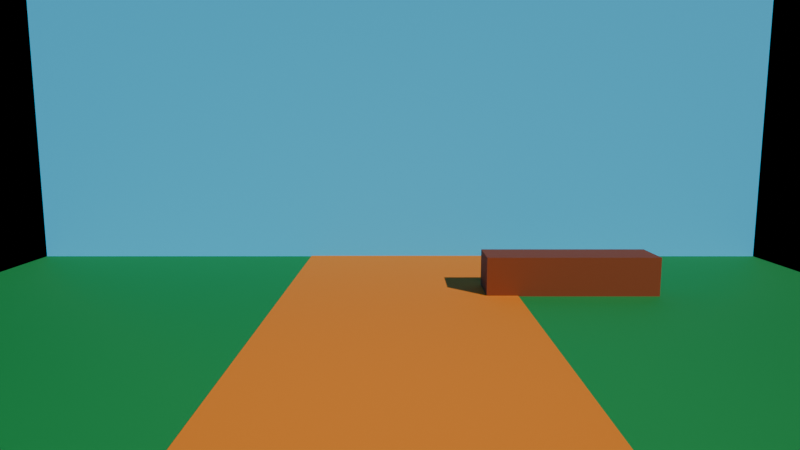 # Source: bg_park.blend  (saved by Blender 5.2.45; exported with 4.5.12 LTS)
import bpy
from mathutils import Matrix  # noqa: F401  (used for matrix-valued properties, if any)

bpy.ops.wm.read_factory_settings(use_empty=True)
scene = bpy.context.scene
scene.name = 'Scene'

# ---- materials (node trees are filled in below, after node groups)
mat_parkgrass = bpy.data.materials.new('ParkGrass')
mat_parkpath = bpy.data.materials.new('ParkPath')
mat_parksky = bpy.data.materials.new('ParkSky')
mat_parkwood = bpy.data.materials.new('ParkWood')

# ---- material node trees
mat_parkgrass.use_nodes = True; mat_parkgrass.node_tree.nodes.clear()
_N = mat_parkgrass.node_tree.nodes; _L = mat_parkgrass.node_tree.links
n0 = _N.new('ShaderNodeBsdfPrincipled'); n0.name = 'Principled BSDF'; n0.location = (-200, 100)
n0.inputs[0].default_value = (0.004116, 0.2195, 0.04299, 1.0)
n0.inputs[2].default_value = 0.8
n0.inputs[10].default_value = 0.005
n1 = _N.new('ShaderNodeOutputMaterial'); n1.name = 'Material Output'; n1.location = (200, 100)
_L.new(n0.outputs[0], n1.inputs[0])
n1.is_active_output = True
mat_parkpath.use_nodes = True; mat_parkpath.node_tree.nodes.clear()
_N = mat_parkpath.node_tree.nodes; _L = mat_parkpath.node_tree.links
n0 = _N.new('ShaderNodeBsdfPrincipled'); n0.name = 'Principled BSDF'; n0.location = (-200, 100)
n0.inputs[0].default_value = (0.7012, 0.187, 0.0002615, 1.0)
n0.inputs[2].default_value = 0.9
n0.inputs[10].default_value = 0.005
n1 = _N.new('ShaderNodeOutputMaterial'); n1.name = 'Material Output'; n1.location = (200, 100)
_L.new(n0.outputs[0], n1.inputs[0])
n1.is_active_output = True
mat_parksky.use_nodes = True; mat_parksky.node_tree.nodes.clear()
_N = mat_parksky.node_tree.nodes; _L = mat_parksky.node_tree.links
n0 = _N.new('ShaderNodeBsdfPrincipled'); n0.name = 'Principled BSDF'; n0.location = (-200, 100)
n0.inputs[0].default_value = (0.03561, 0.5174, 0.9406, 1.0)
n0.inputs[2].default_value = 0.9
n0.inputs[10].default_value = 0.005
n1 = _N.new('ShaderNodeOutputMaterial'); n1.name = 'Material Output'; n1.location = (200, 100)
_L.new(n0.outputs[0], n1.inputs[0])
n1.is_active_output = True
mat_parkwood.use_nodes = True; mat_parkwood.node_tree.nodes.clear()
_N = mat_parkwood.node_tree.nodes; _L = mat_parkwood.node_tree.links
n0 = _N.new('ShaderNodeBsdfPrincipled'); n0.name = 'Principled BSDF'; n0.location = (-200, 100)
n0.inputs[0].default_value = (0.1905, 0.03155, 0.001963, 1.0)
n0.inputs[2].default_value = 0.7
n0.inputs[10].default_value = 0.005
n1 = _N.new('ShaderNodeOutputMaterial'); n1.name = 'Material Output'; n1.location = (200, 100)
_L.new(n0.outputs[0], n1.inputs[0])
n1.is_active_output = True

# ---- cameras
cam_assetcamera = bpy.data.cameras.new('AssetCamera')
cam_assetcamera.lens = 28.0

# ---- lights
light_daylightsun = bpy.data.lights.new('DaylightSun', 'SUN')
light_daylightsun.color = (1.0, 0.98, 0.92)
light_daylightsun.energy = 4.0
light_skyfill = bpy.data.lights.new('SkyFill', 'AREA')
light_skyfill.color = (0.75, 0.88, 1.0)
light_skyfill.energy = 40.0
light_skyfill.size = 4.0

# ---- meshes
me_plane = bpy.data.meshes.new('Plane')
me_plane.from_pydata([(-6.0, -6.0, 0.0), (6.0, -6.0, 0.0), (-6.0, 6.0, 0.0), (6.0, 6.0, 0.0)], [], [(0, 1, 3, 2)])
_uv = me_plane.uv_layers.new(name='UVMap')
_uv.uv.foreach_set('vector', [0.0, 0.0, 1.0, 0.0, 1.0, 1.0, 0.0, 1.0])
me_plane.materials.append(mat_parkgrass)
me_plane.update()
me_plane_001 = bpy.data.meshes.new('Plane.001')
me_plane_001.from_pydata([(-0.5, -0.5, 0.0), (0.5, -0.5, 0.0), (-0.5, 0.5, 0.0), (0.5, 0.5, 0.0)], [], [(0, 1, 3, 2)])
_uv = me_plane_001.uv_layers.new(name='UVMap')
_uv.uv.foreach_set('vector', [0.0, 0.0, 1.0, 0.0, 1.0, 1.0, 0.0, 1.0])
me_plane_001.materials.append(mat_parkpath)
me_plane_001.update()
me_cube = bpy.data.meshes.new('Cube')
me_cube.from_pydata([(-0.5, -0.5, -0.5), (-0.5, -0.5, 0.5), (-0.5, 0.5, -0.5), (-0.5, 0.5, 0.5), (0.5, -0.5, -0.5), (0.5, -0.5, 0.5), (0.5, 0.5, -0.5), (0.5, 0.5, 0.5)], [], [(0, 1, 3, 2), (2, 3, 7, 6), (6, 7, 5, 4), (4, 5, 1, 0), (2, 6, 4, 0), (7, 3, 1, 5)])
_uv = me_cube.uv_layers.new(name='UVMap')
_uv.uv.foreach_set('vector', [0.375, 0.0, 0.625, 0.0, 0.625, 0.25, 0.375, 0.25, 0.375, 0.25, 0.625, 0.25, 0.625, 0.5, 0.375, 0.5, 0.375, 0.5, 0.625, 0.5, 0.625, 0.75, 0.375, 0.75, 0.375, 0.75, 0.625, 0.75, 0.625, 1.0, 0.375, 1.0, 0.125, 0.5, 0.375, 0.5, 0.375, 0.75, 0.125, 0.75, 0.625, 0.5, 0.875, 0.5, 0.875, 0.75, 0.625, 0.75])
me_cube.materials.append(mat_parksky)
me_cube.update()
me_cube_001 = bpy.data.meshes.new('Cube.001')
me_cube_001.from_pydata([(-0.5, -0.5, -0.5), (-0.5, -0.5, 0.5), (-0.5, 0.5, -0.5), (-0.5, 0.5, 0.5), (0.5, -0.5, -0.5), (0.5, -0.5, 0.5), (0.5, 0.5, -0.5), (0.5, 0.5, 0.5)], [], [(0, 1, 3, 2), (2, 3, 7, 6), (6, 7, 5, 4), (4, 5, 1, 0), (2, 6, 4, 0), (7, 3, 1, 5)])
_uv = me_cube_001.uv_layers.new(name='UVMap')
_uv.uv.foreach_set('vector', [0.375, 0.0, 0.625, 0.0, 0.625, 0.25, 0.375, 0.25, 0.375, 0.25, 0.625, 0.25, 0.625, 0.5, 0.375, 0.5, 0.375, 0.5, 0.625, 0.5, 0.625, 0.75, 0.375, 0.75, 0.375, 0.75, 0.625, 0.75, 0.625, 1.0, 0.375, 1.0, 0.125, 0.5, 0.375, 0.5, 0.375, 0.75, 0.125, 0.75, 0.625, 0.5, 0.875, 0.5, 0.875, 0.75, 0.625, 0.75])
me_cube_001.materials.append(mat_parkwood)
me_cube_001.update()

# ---- objects
ob_park_grass = bpy.data.objects.new('Park_Grass', me_plane)
ob_park_path = bpy.data.objects.new('Park_Path', me_plane_001)
ob_park_skybackdrop = bpy.data.objects.new('Park_SkyBackdrop', me_cube)
ob_park_bench = bpy.data.objects.new('Park_Bench', me_cube_001)
ob_daylightsun = bpy.data.objects.new('DaylightSun', light_daylightsun)
ob_skyfill = bpy.data.objects.new('SkyFill', light_skyfill)
ob_assetcamera = bpy.data.objects.new('AssetCamera', cam_assetcamera)

# ---- transforms, parenting, visibility, modifiers, constraints
ob_park_grass.location = (0.0, 0.0, 0.0)
ob_park_path.location = (0.0, 0.0, 0.01)
ob_park_path.scale = (3.0, 12.0, 1.0)
ob_park_skybackdrop.location = (0.0, 5.0, 3.0)
ob_park_skybackdrop.scale = (12.0, 0.2, 6.0)
ob_park_bench.location = (2.2, 2.5, 0.25)
ob_park_bench.scale = (2.2, 0.6, 0.5)
ob_daylightsun.location = (3.0, -3.0, 6.0)
ob_daylightsun.rotation_euler = (0.8727, 0.3491, 0.5236)
ob_skyfill.location = (0.0, -2.0, 4.0)
ob_assetcamera.location = (0.0, -5.5, 2.0)
ob_assetcamera.rotation_euler = (1.431, 0.0, 0.0)

# ---- collection membership
scene.collection.objects.link(ob_park_grass)
scene.collection.objects.link(ob_park_path)
scene.collection.objects.link(ob_park_skybackdrop)
scene.collection.objects.link(ob_park_bench)
scene.collection.objects.link(ob_daylightsun)
scene.collection.objects.link(ob_skyfill)
scene.collection.objects.link(ob_assetcamera)

# ---- scene / render settings (as saved in the file)
scene.camera = ob_assetcamera
scene.frame_start = 1; scene.frame_end = 250; scene.frame_set(1)
scene.render.engine = 'BLENDER_EEVEE_NEXT'
scene.render.bake_bias = 0.0
scene.render.bake_samples = 0
scene.render.compositor_device = 'GPU'
scene.eevee.use_volume_custom_range = False
scene.eevee.fast_gi_thickness_near = 0.1
scene.eevee.fast_gi_thickness_far = 0.0
scene.eevee.ray_tracing_options.screen_trace_thickness = 0.1
bpy.context.view_layer.update()

